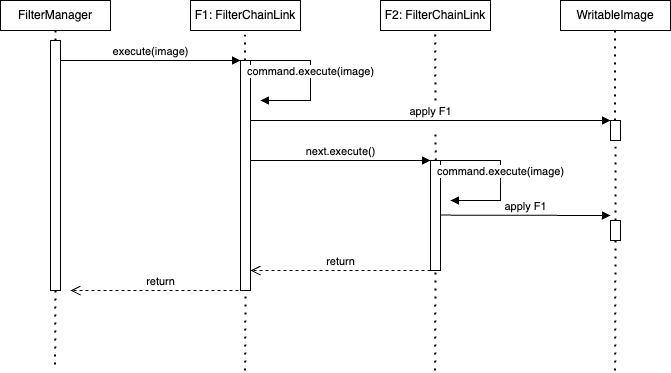

The diagram above was exported from draw.io. Its source (the exported page's mxGraphModel, read from the mxfile embedded in the PNG):
<mxGraphModel dx="933" dy="591" grid="1" gridSize="10" guides="1" tooltips="1" connect="1" arrows="1" fold="1" page="1" pageScale="1" pageWidth="1169" pageHeight="827" math="0" shadow="0">
  <root>
    <mxCell id="0" />
    <mxCell id="1" parent="0" />
    <mxCell id="0Y4JK5OmniGbY0OngenN-1" value="FilterManager" style="html=1;whiteSpace=wrap;" vertex="1" parent="1">
      <mxGeometry x="190" y="90" width="110" height="30" as="geometry" />
    </mxCell>
    <mxCell id="0Y4JK5OmniGbY0OngenN-2" value="F1: FilterChainLink" style="html=1;whiteSpace=wrap;" vertex="1" parent="1">
      <mxGeometry x="380" y="90" width="110" height="30" as="geometry" />
    </mxCell>
    <mxCell id="0Y4JK5OmniGbY0OngenN-3" value="F2: FilterChainLink" style="html=1;whiteSpace=wrap;" vertex="1" parent="1">
      <mxGeometry x="570" y="90" width="110" height="30" as="geometry" />
    </mxCell>
    <mxCell id="0Y4JK5OmniGbY0OngenN-4" value="WritableImage" style="html=1;whiteSpace=wrap;" vertex="1" parent="1">
      <mxGeometry x="750" y="90" width="110" height="30" as="geometry" />
    </mxCell>
    <mxCell id="0Y4JK5OmniGbY0OngenN-5" value="" style="endArrow=none;dashed=1;html=1;dashPattern=1 3;strokeWidth=2;rounded=0;entryX=0.5;entryY=1;entryDx=0;entryDy=0;" edge="1" parent="1" source="0Y4JK5OmniGbY0OngenN-9" target="0Y4JK5OmniGbY0OngenN-1">
      <mxGeometry width="50" height="50" relative="1" as="geometry">
        <mxPoint x="245" y="460" as="sourcePoint" />
        <mxPoint x="550" y="310" as="targetPoint" />
      </mxGeometry>
    </mxCell>
    <mxCell id="0Y4JK5OmniGbY0OngenN-6" value="" style="endArrow=none;dashed=1;html=1;dashPattern=1 3;strokeWidth=2;rounded=0;entryX=0.5;entryY=1;entryDx=0;entryDy=0;" edge="1" parent="1" source="0Y4JK5OmniGbY0OngenN-12">
      <mxGeometry width="50" height="50" relative="1" as="geometry">
        <mxPoint x="434.6" y="460" as="sourcePoint" />
        <mxPoint x="434.6" y="120" as="targetPoint" />
      </mxGeometry>
    </mxCell>
    <mxCell id="0Y4JK5OmniGbY0OngenN-7" value="" style="endArrow=none;dashed=1;html=1;dashPattern=1 3;strokeWidth=2;rounded=0;entryX=0.5;entryY=1;entryDx=0;entryDy=0;" edge="1" parent="1">
      <mxGeometry width="50" height="50" relative="1" as="geometry">
        <mxPoint x="625" y="190" as="sourcePoint" />
        <mxPoint x="624.6" y="120" as="targetPoint" />
      </mxGeometry>
    </mxCell>
    <mxCell id="0Y4JK5OmniGbY0OngenN-8" value="" style="endArrow=none;dashed=1;html=1;dashPattern=1 3;strokeWidth=2;rounded=0;entryX=0.5;entryY=1;entryDx=0;entryDy=0;" edge="1" parent="1" source="0Y4JK5OmniGbY0OngenN-16">
      <mxGeometry width="50" height="50" relative="1" as="geometry">
        <mxPoint x="804.6" y="460" as="sourcePoint" />
        <mxPoint x="804.6" y="120" as="targetPoint" />
      </mxGeometry>
    </mxCell>
    <mxCell id="0Y4JK5OmniGbY0OngenN-9" value="" style="html=1;points=[[0,0,0,0,5],[0,1,0,0,-5],[1,0,0,0,5],[1,1,0,0,-5]];perimeter=orthogonalPerimeter;outlineConnect=0;targetShapes=umlLifeline;portConstraint=eastwest;newEdgeStyle={&quot;curved&quot;:0,&quot;rounded&quot;:0};" vertex="1" parent="1">
      <mxGeometry x="240" y="130" width="10" height="250" as="geometry" />
    </mxCell>
    <mxCell id="0Y4JK5OmniGbY0OngenN-11" value="execute(image)" style="html=1;verticalAlign=bottom;endArrow=block;curved=0;rounded=0;" edge="1" parent="1">
      <mxGeometry width="80" relative="1" as="geometry">
        <mxPoint x="250" y="150" as="sourcePoint" />
        <mxPoint x="430" y="150" as="targetPoint" />
      </mxGeometry>
    </mxCell>
    <mxCell id="0Y4JK5OmniGbY0OngenN-13" value="" style="endArrow=none;dashed=1;html=1;dashPattern=1 3;strokeWidth=2;rounded=0;entryX=0.5;entryY=1;entryDx=0;entryDy=0;" edge="1" parent="1" target="0Y4JK5OmniGbY0OngenN-12">
      <mxGeometry width="50" height="50" relative="1" as="geometry">
        <mxPoint x="434.6" y="460" as="sourcePoint" />
        <mxPoint x="434.6" y="120" as="targetPoint" />
      </mxGeometry>
    </mxCell>
    <mxCell id="0Y4JK5OmniGbY0OngenN-12" value="" style="html=1;points=[[0,0,0,0,5],[0,1,0,0,-5],[1,0,0,0,5],[1,1,0,0,-5]];perimeter=orthogonalPerimeter;outlineConnect=0;targetShapes=umlLifeline;portConstraint=eastwest;newEdgeStyle={&quot;curved&quot;:0,&quot;rounded&quot;:0};" vertex="1" parent="1">
      <mxGeometry x="430" y="150" width="10" height="230" as="geometry" />
    </mxCell>
    <mxCell id="0Y4JK5OmniGbY0OngenN-14" value="command.execute(image)" style="html=1;verticalAlign=bottom;endArrow=block;curved=0;rounded=0;" edge="1" parent="1">
      <mxGeometry x="0.0667" width="80" relative="1" as="geometry">
        <mxPoint x="440" y="150" as="sourcePoint" />
        <mxPoint x="450" y="190" as="targetPoint" />
        <Array as="points">
          <mxPoint x="500" y="150" />
          <mxPoint x="500" y="190" />
        </Array>
        <mxPoint as="offset" />
      </mxGeometry>
    </mxCell>
    <mxCell id="0Y4JK5OmniGbY0OngenN-15" value="apply F1" style="html=1;verticalAlign=bottom;endArrow=block;curved=0;rounded=0;" edge="1" parent="1">
      <mxGeometry width="80" relative="1" as="geometry">
        <mxPoint x="440" y="210" as="sourcePoint" />
        <mxPoint x="800" y="210" as="targetPoint" />
      </mxGeometry>
    </mxCell>
    <mxCell id="0Y4JK5OmniGbY0OngenN-17" value="" style="endArrow=none;dashed=1;html=1;dashPattern=1 3;strokeWidth=2;rounded=0;entryX=0.5;entryY=1;entryDx=0;entryDy=0;" edge="1" parent="1" source="0Y4JK5OmniGbY0OngenN-24" target="0Y4JK5OmniGbY0OngenN-16">
      <mxGeometry width="50" height="50" relative="1" as="geometry">
        <mxPoint x="804.6" y="460" as="sourcePoint" />
        <mxPoint x="804.6" y="120" as="targetPoint" />
      </mxGeometry>
    </mxCell>
    <mxCell id="0Y4JK5OmniGbY0OngenN-16" value="" style="html=1;points=[[0,0,0,0,5],[0,1,0,0,-5],[1,0,0,0,5],[1,1,0,0,-5]];perimeter=orthogonalPerimeter;outlineConnect=0;targetShapes=umlLifeline;portConstraint=eastwest;newEdgeStyle={&quot;curved&quot;:0,&quot;rounded&quot;:0};" vertex="1" parent="1">
      <mxGeometry x="800" y="210" width="10" height="20" as="geometry" />
    </mxCell>
    <mxCell id="0Y4JK5OmniGbY0OngenN-19" value="next.execute()" style="html=1;verticalAlign=bottom;endArrow=block;curved=0;rounded=0;" edge="1" parent="1">
      <mxGeometry width="80" relative="1" as="geometry">
        <mxPoint x="440" y="250" as="sourcePoint" />
        <mxPoint x="620" y="250" as="targetPoint" />
      </mxGeometry>
    </mxCell>
    <mxCell id="0Y4JK5OmniGbY0OngenN-21" value="" style="endArrow=none;dashed=1;html=1;dashPattern=1 3;strokeWidth=2;rounded=0;entryX=0.5;entryY=1;entryDx=0;entryDy=0;" edge="1" parent="1" target="0Y4JK5OmniGbY0OngenN-20">
      <mxGeometry width="50" height="50" relative="1" as="geometry">
        <mxPoint x="624.6" y="460" as="sourcePoint" />
        <mxPoint x="624.6" y="120" as="targetPoint" />
      </mxGeometry>
    </mxCell>
    <mxCell id="0Y4JK5OmniGbY0OngenN-20" value="" style="html=1;points=[[0,0,0,0,5],[0,1,0,0,-5],[1,0,0,0,5],[1,1,0,0,-5]];perimeter=orthogonalPerimeter;outlineConnect=0;targetShapes=umlLifeline;portConstraint=eastwest;newEdgeStyle={&quot;curved&quot;:0,&quot;rounded&quot;:0};" vertex="1" parent="1">
      <mxGeometry x="620" y="250" width="10" height="110" as="geometry" />
    </mxCell>
    <mxCell id="0Y4JK5OmniGbY0OngenN-22" value="command.execute(image)" style="html=1;verticalAlign=bottom;endArrow=block;curved=0;rounded=0;" edge="1" parent="1">
      <mxGeometry x="0.0667" width="80" relative="1" as="geometry">
        <mxPoint x="630" y="250" as="sourcePoint" />
        <mxPoint x="640" y="290" as="targetPoint" />
        <Array as="points">
          <mxPoint x="690" y="250" />
          <mxPoint x="690" y="290" />
        </Array>
        <mxPoint as="offset" />
      </mxGeometry>
    </mxCell>
    <mxCell id="0Y4JK5OmniGbY0OngenN-23" value="apply F1" style="html=1;verticalAlign=bottom;endArrow=block;curved=0;rounded=0;" edge="1" parent="1">
      <mxGeometry width="80" relative="1" as="geometry">
        <mxPoint x="630" y="304.6" as="sourcePoint" />
        <mxPoint x="800" y="305" as="targetPoint" />
      </mxGeometry>
    </mxCell>
    <mxCell id="0Y4JK5OmniGbY0OngenN-25" value="" style="endArrow=none;dashed=1;html=1;dashPattern=1 3;strokeWidth=2;rounded=0;entryX=0.5;entryY=1;entryDx=0;entryDy=0;" edge="1" parent="1" target="0Y4JK5OmniGbY0OngenN-24">
      <mxGeometry width="50" height="50" relative="1" as="geometry">
        <mxPoint x="804.6" y="460" as="sourcePoint" />
        <mxPoint x="805" y="230" as="targetPoint" />
      </mxGeometry>
    </mxCell>
    <mxCell id="0Y4JK5OmniGbY0OngenN-24" value="" style="html=1;points=[[0,0,0,0,5],[0,1,0,0,-5],[1,0,0,0,5],[1,1,0,0,-5]];perimeter=orthogonalPerimeter;outlineConnect=0;targetShapes=umlLifeline;portConstraint=eastwest;newEdgeStyle={&quot;curved&quot;:0,&quot;rounded&quot;:0};" vertex="1" parent="1">
      <mxGeometry x="800" y="310" width="10" height="20" as="geometry" />
    </mxCell>
    <mxCell id="0Y4JK5OmniGbY0OngenN-27" value="" style="endArrow=none;dashed=1;html=1;dashPattern=1 3;strokeWidth=2;rounded=0;" edge="1" parent="1">
      <mxGeometry width="50" height="50" relative="1" as="geometry">
        <mxPoint x="625.2" y="250" as="sourcePoint" />
        <mxPoint x="625" y="220" as="targetPoint" />
      </mxGeometry>
    </mxCell>
    <mxCell id="0Y4JK5OmniGbY0OngenN-28" value="return" style="html=1;verticalAlign=bottom;endArrow=open;dashed=1;endSize=8;curved=0;rounded=0;" edge="1" parent="1" target="0Y4JK5OmniGbY0OngenN-12">
      <mxGeometry relative="1" as="geometry">
        <mxPoint x="620" y="360" as="sourcePoint" />
        <mxPoint x="540" y="360" as="targetPoint" />
      </mxGeometry>
    </mxCell>
    <mxCell id="0Y4JK5OmniGbY0OngenN-29" value="return" style="html=1;verticalAlign=bottom;endArrow=open;dashed=1;endSize=8;curved=0;rounded=0;" edge="1" parent="1">
      <mxGeometry relative="1" as="geometry">
        <mxPoint x="440" y="380" as="sourcePoint" />
        <mxPoint x="260" y="380" as="targetPoint" />
      </mxGeometry>
    </mxCell>
    <mxCell id="0Y4JK5OmniGbY0OngenN-30" value="" style="endArrow=none;dashed=1;html=1;dashPattern=1 3;strokeWidth=2;rounded=0;entryX=0.5;entryY=1;entryDx=0;entryDy=0;" edge="1" parent="1">
      <mxGeometry width="50" height="50" relative="1" as="geometry">
        <mxPoint x="244.55" y="454" as="sourcePoint" />
        <mxPoint x="244.95" y="374" as="targetPoint" />
      </mxGeometry>
    </mxCell>
  </root>
</mxGraphModel>